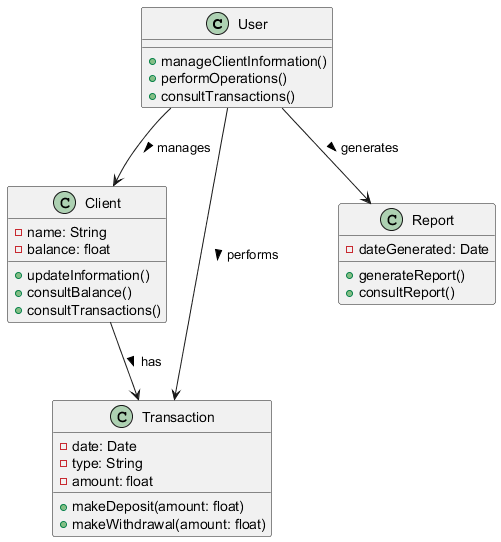

The diagram above was rendered by PlantUML. Its source (embedded in the PNG):
@startuml
class User {
    + manageClientInformation()
    + performOperations()
    + consultTransactions()
}

class Client {
    - name: String
    - balance: float
    + updateInformation()
    + consultBalance()
    + consultTransactions()
}

class Transaction {
    - date: Date
    - type: String
    - amount: float
    + makeDeposit(amount: float)
    + makeWithdrawal(amount: float)
}

class Report {
    - dateGenerated: Date
    + generateReport()
    + consultReport()
}

User --> Client : manages >
User --> Transaction : performs >
Client --> Transaction : has >
User --> Report : generates >
@enduml